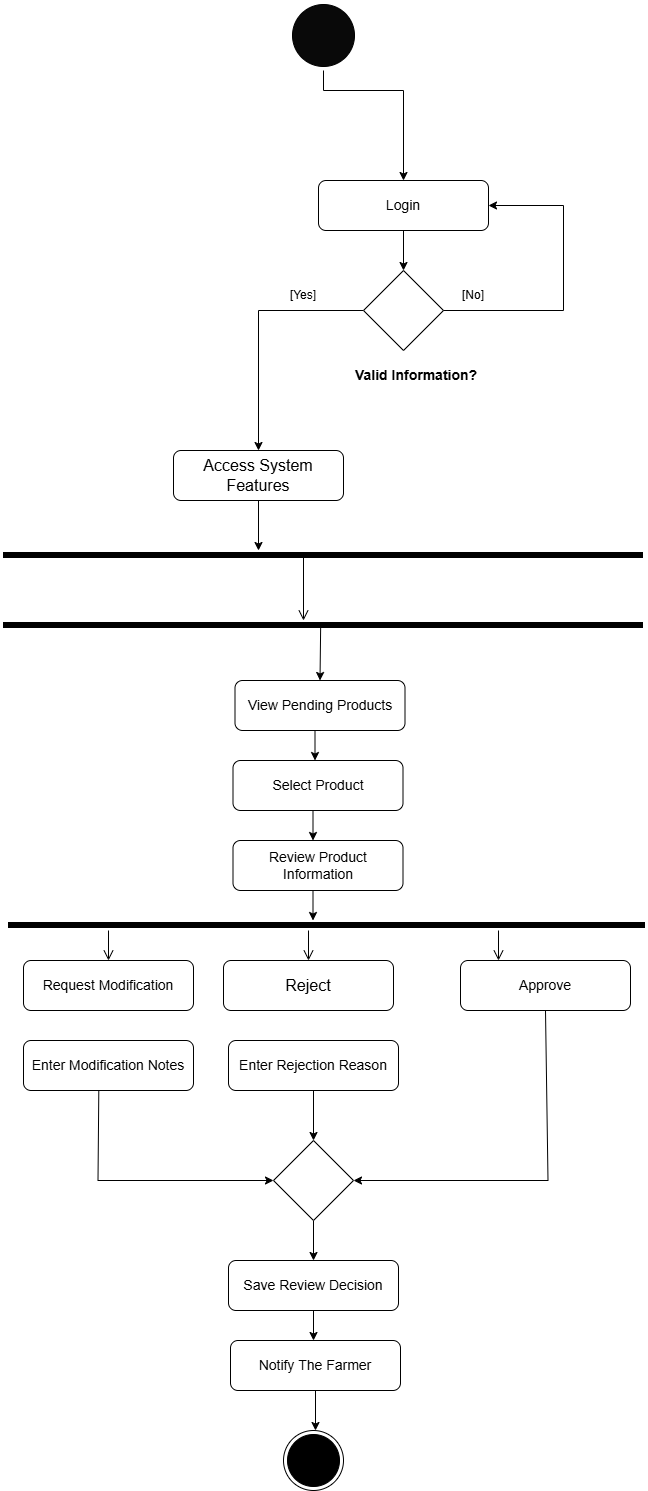

The diagram above was exported from draw.io. Its source (the exported page's mxGraphModel, read from the mxfile embedded in the PNG):
<mxGraphModel dx="22" dy="547" grid="1" gridSize="10" guides="1" tooltips="1" connect="1" arrows="1" fold="1" page="1" pageScale="1" pageWidth="850" pageHeight="1100" math="0" shadow="0">
  <root>
    <mxCell id="0" />
    <mxCell id="1" parent="0" />
    <mxCell id="p3tFanJBGGM9RgPs8wmI-42" value="" style="shape=line;html=1;strokeWidth=6;rounded=0;labelBackgroundColor=none;movable=1;resizable=1;rotatable=1;deletable=1;editable=1;locked=0;connectable=1;" parent="1" vertex="1">
      <mxGeometry x="1010" y="1010" width="510" height="10" as="geometry" />
    </mxCell>
    <mxCell id="p3tFanJBGGM9RgPs8wmI-99" value="" style="group;rounded=0;labelBackgroundColor=none;movable=1;resizable=1;rotatable=1;deletable=1;editable=1;locked=0;connectable=1;" parent="1" connectable="0" vertex="1">
      <mxGeometry x="1037" y="1250" width="240" height="80" as="geometry" />
    </mxCell>
    <mxCell id="p3tFanJBGGM9RgPs8wmI-109" value="" style="shape=line;html=1;strokeWidth=6;rounded=0;labelBackgroundColor=none;movable=1;resizable=1;rotatable=1;deletable=1;editable=1;locked=0;connectable=1;" parent="1" vertex="1">
      <mxGeometry x="880" y="1010" width="145" height="10" as="geometry" />
    </mxCell>
    <mxCell id="p3tFanJBGGM9RgPs8wmI-121" value="" style="shape=line;html=1;strokeWidth=6;rounded=0;labelBackgroundColor=none;movable=1;resizable=1;rotatable=1;deletable=1;editable=1;locked=0;connectable=1;" parent="1" vertex="1">
      <mxGeometry x="880" y="940" width="640" height="10" as="geometry" />
    </mxCell>
    <mxCell id="p3tFanJBGGM9RgPs8wmI-122" value="" style="edgeStyle=orthogonalEdgeStyle;html=1;verticalAlign=bottom;endArrow=open;endSize=8;rounded=0;exitX=0.431;exitY=0.54;exitDx=0;exitDy=0;exitPerimeter=0;labelBackgroundColor=none;fontColor=default;movable=1;resizable=1;rotatable=1;deletable=1;editable=1;locked=0;connectable=1;" parent="1" source="p3tFanJBGGM9RgPs8wmI-121" edge="1">
      <mxGeometry relative="1" as="geometry">
        <Array as="points">
          <mxPoint x="1180" y="945" />
        </Array>
        <mxPoint x="1180" y="1010" as="targetPoint" />
      </mxGeometry>
    </mxCell>
    <mxCell id="p3tFanJBGGM9RgPs8wmI-149" value="" style="ellipse;html=1;shape=startState;rounded=0;labelBackgroundColor=none;strokeColor=#000000;fillColor=#090909;movable=1;resizable=1;rotatable=1;deletable=1;editable=1;locked=0;connectable=1;" parent="1" vertex="1">
      <mxGeometry x="1165" y="390" width="70" height="70" as="geometry" />
    </mxCell>
    <mxCell id="p3tFanJBGGM9RgPs8wmI-151" value="" style="ellipse;html=1;shape=endState;rounded=0;labelBackgroundColor=none;movable=1;resizable=1;rotatable=1;deletable=1;editable=1;locked=0;connectable=1;fillColor=#000000;strokeWidth=1;" parent="1" vertex="1">
      <mxGeometry x="1160" y="1820" width="60" height="60" as="geometry" />
    </mxCell>
    <mxCell id="LNQ8cEt4UMuGeUdixfxd-15" value="" style="endArrow=classic;html=1;rounded=0;exitX=0.5;exitY=1;exitDx=0;exitDy=0;" parent="1" source="p3tFanJBGGM9RgPs8wmI-152" edge="1">
      <mxGeometry width="50" height="50" relative="1" as="geometry">
        <mxPoint x="1330" y="1570" as="sourcePoint" />
        <mxPoint x="1190" y="1650" as="targetPoint" />
      </mxGeometry>
    </mxCell>
    <mxCell id="LNQ8cEt4UMuGeUdixfxd-21" value="" style="endArrow=classic;html=1;rounded=0;exitX=0.367;exitY=0.53;exitDx=0;exitDy=0;exitPerimeter=0;entryX=0.5;entryY=0;entryDx=0;entryDy=0;" parent="1" source="p3tFanJBGGM9RgPs8wmI-42" target="p3tFanJBGGM9RgPs8wmI-49" edge="1">
      <mxGeometry width="50" height="50" relative="1" as="geometry">
        <mxPoint x="1200" y="1100" as="sourcePoint" />
        <mxPoint x="1250" y="1050" as="targetPoint" />
      </mxGeometry>
    </mxCell>
    <mxCell id="LNQ8cEt4UMuGeUdixfxd-35" value="" style="endArrow=classic;html=1;rounded=0;exitX=0.5;exitY=1;exitDx=0;exitDy=0;entryX=0.5;entryY=0;entryDx=0;entryDy=0;" parent="1" source="p3tFanJBGGM9RgPs8wmI-149" target="p3tFanJBGGM9RgPs8wmI-127" edge="1">
      <mxGeometry width="50" height="50" relative="1" as="geometry">
        <mxPoint x="1280.6399999999999" y="536.1600000000001" as="sourcePoint" />
        <mxPoint x="1040" y="590" as="targetPoint" />
        <Array as="points">
          <mxPoint x="1200" y="480" />
          <mxPoint x="1280" y="480" />
        </Array>
      </mxGeometry>
    </mxCell>
    <mxCell id="p3tFanJBGGM9RgPs8wmI-146" value="" style="endArrow=classic;html=1;rounded=0;exitX=0;exitY=0.5;exitDx=0;exitDy=0;entryX=0.5;entryY=0;entryDx=0;entryDy=0;labelBackgroundColor=none;fontColor=default;movable=1;resizable=1;rotatable=1;deletable=1;editable=1;locked=0;connectable=1;" parent="1" source="p3tFanJBGGM9RgPs8wmI-143" target="p3tFanJBGGM9RgPs8wmI-124" edge="1">
      <mxGeometry width="50" height="50" relative="1" as="geometry">
        <Array as="points">
          <mxPoint x="1135" y="700" />
        </Array>
        <mxPoint x="1140" y="730" as="sourcePoint" />
        <mxPoint x="1120" y="860" as="targetPoint" />
      </mxGeometry>
    </mxCell>
    <mxCell id="p3tFanJBGGM9RgPs8wmI-160" value="&lt;b&gt;&lt;font style=&quot;font-size: 14px;&quot;&gt;Valid Information?&amp;nbsp;&lt;/font&gt;&lt;/b&gt;" style="text;html=1;whiteSpace=wrap;fillColor=none;align=center;verticalAlign=middle;rounded=0;labelBackgroundColor=none;movable=1;resizable=1;rotatable=1;deletable=1;editable=1;locked=0;connectable=1;container=0;" parent="1" vertex="1">
      <mxGeometry x="1220" y="750" width="150" height="30" as="geometry" />
    </mxCell>
    <mxCell id="p3tFanJBGGM9RgPs8wmI-124" value="&lt;font size=&quot;3&quot;&gt;Access System Features&lt;/font&gt;" style="rounded=1;whiteSpace=wrap;html=1;container=0;labelBackgroundColor=none;movable=1;resizable=1;rotatable=1;deletable=1;editable=1;locked=0;connectable=1;" parent="1" vertex="1">
      <mxGeometry x="1050" y="840" width="170" height="50" as="geometry" />
    </mxCell>
    <mxCell id="p3tFanJBGGM9RgPs8wmI-125" value="" style="endArrow=classic;html=1;rounded=0;exitX=0.5;exitY=1;exitDx=0;exitDy=0;labelBackgroundColor=none;fontColor=default;movable=1;resizable=1;rotatable=1;deletable=1;editable=1;locked=0;connectable=1;" parent="1" source="p3tFanJBGGM9RgPs8wmI-124" edge="1">
      <mxGeometry width="50" height="50" relative="1" as="geometry">
        <mxPoint x="595" y="820" as="sourcePoint" />
        <mxPoint x="1135" y="940" as="targetPoint" />
      </mxGeometry>
    </mxCell>
    <mxCell id="p3tFanJBGGM9RgPs8wmI-143" value="" style="rhombus;whiteSpace=wrap;html=1;rounded=0;labelBackgroundColor=none;movable=1;resizable=1;rotatable=1;deletable=1;editable=1;locked=0;connectable=1;" parent="1" vertex="1">
      <mxGeometry x="1240" y="660" width="80" height="80" as="geometry" />
    </mxCell>
    <mxCell id="p3tFanJBGGM9RgPs8wmI-147" value="" style="endArrow=classic;html=1;rounded=0;exitX=1;exitY=0.5;exitDx=0;exitDy=0;entryX=1;entryY=0.5;entryDx=0;entryDy=0;labelBackgroundColor=none;fontColor=default;movable=1;resizable=1;rotatable=1;deletable=1;editable=1;locked=0;connectable=1;" parent="1" source="p3tFanJBGGM9RgPs8wmI-143" target="p3tFanJBGGM9RgPs8wmI-127" edge="1">
      <mxGeometry width="50" height="50" relative="1" as="geometry">
        <Array as="points">
          <mxPoint x="1440" y="700" />
          <mxPoint x="1440" y="595" />
        </Array>
        <mxPoint x="1070" y="910" as="sourcePoint" />
        <mxPoint x="1120" y="860" as="targetPoint" />
      </mxGeometry>
    </mxCell>
    <mxCell id="p3tFanJBGGM9RgPs8wmI-127" value="&lt;font style=&quot;font-size: 14px;&quot;&gt;Login&lt;/font&gt;" style="rounded=1;whiteSpace=wrap;html=1;container=1;labelBackgroundColor=none;movable=1;resizable=1;rotatable=1;deletable=1;editable=1;locked=0;connectable=1;" parent="1" vertex="1">
      <mxGeometry x="1195" y="570" width="170" height="50" as="geometry" />
    </mxCell>
    <mxCell id="p3tFanJBGGM9RgPs8wmI-128" value="" style="endArrow=classic;html=1;rounded=0;exitX=0.5;exitY=1;exitDx=0;exitDy=0;labelBackgroundColor=none;fontColor=default;movable=1;resizable=1;rotatable=1;deletable=1;editable=1;locked=0;connectable=1;" parent="1" source="p3tFanJBGGM9RgPs8wmI-127" edge="1">
      <mxGeometry width="50" height="50" relative="1" as="geometry">
        <mxPoint x="740" y="550" as="sourcePoint" />
        <mxPoint x="1280" y="660" as="targetPoint" />
      </mxGeometry>
    </mxCell>
    <mxCell id="p3tFanJBGGM9RgPs8wmI-129" style="edgeStyle=orthogonalEdgeStyle;rounded=0;orthogonalLoop=1;jettySize=auto;html=1;exitX=0.5;exitY=1;exitDx=0;exitDy=0;labelBackgroundColor=none;fontColor=default;movable=1;resizable=1;rotatable=1;deletable=1;editable=1;locked=0;connectable=1;" parent="1" source="p3tFanJBGGM9RgPs8wmI-127" target="p3tFanJBGGM9RgPs8wmI-127" edge="1">
      <mxGeometry relative="1" as="geometry" />
    </mxCell>
    <mxCell id="p3tFanJBGGM9RgPs8wmI-130" value="[Yes]" style="text;html=1;whiteSpace=wrap;fillColor=none;align=center;verticalAlign=middle;rounded=0;labelBackgroundColor=none;movable=1;resizable=1;rotatable=1;deletable=1;editable=1;locked=0;connectable=1;" parent="1" vertex="1">
      <mxGeometry x="1150" y="670" width="60" height="30" as="geometry" />
    </mxCell>
    <mxCell id="p3tFanJBGGM9RgPs8wmI-131" value="[No]" style="text;html=1;whiteSpace=wrap;fillColor=none;align=center;verticalAlign=middle;rounded=0;labelBackgroundColor=none;movable=1;resizable=1;rotatable=1;deletable=1;editable=1;locked=0;connectable=1;" parent="1" vertex="1">
      <mxGeometry x="1320" y="670" width="60" height="30" as="geometry" />
    </mxCell>
    <mxCell id="p3tFanJBGGM9RgPs8wmI-152" value="" style="rhombus;whiteSpace=wrap;html=1;rounded=0;labelBackgroundColor=none;movable=1;resizable=1;rotatable=1;deletable=1;editable=1;locked=0;connectable=1;" parent="1" vertex="1">
      <mxGeometry x="1150" y="1530" width="80" height="80" as="geometry" />
    </mxCell>
    <mxCell id="LNQ8cEt4UMuGeUdixfxd-14" value="" style="endArrow=classic;html=1;rounded=0;exitX=0.5;exitY=1;exitDx=0;exitDy=0;entryX=1;entryY=0.5;entryDx=0;entryDy=0;" parent="1" source="p3tFanJBGGM9RgPs8wmI-73" target="p3tFanJBGGM9RgPs8wmI-152" edge="1">
      <mxGeometry width="50" height="50" relative="1" as="geometry">
        <Array as="points">
          <mxPoint x="1424.5" y="1570" />
        </Array>
        <mxPoint x="1074.5" y="1520" as="sourcePoint" />
        <mxPoint x="1124.5" y="1470" as="targetPoint" />
      </mxGeometry>
    </mxCell>
    <mxCell id="LNQ8cEt4UMuGeUdixfxd-12" value="" style="endArrow=classic;html=1;rounded=0;exitX=0.443;exitY=0.985;exitDx=0;exitDy=0;exitPerimeter=0;entryX=0;entryY=0.5;entryDx=0;entryDy=0;" parent="1" source="LNQ8cEt4UMuGeUdixfxd-8" target="p3tFanJBGGM9RgPs8wmI-152" edge="1">
      <mxGeometry width="50" height="50" relative="1" as="geometry">
        <Array as="points">
          <mxPoint x="974.5" y="1570" />
        </Array>
        <mxPoint x="954.5" y="1520" as="sourcePoint" />
        <mxPoint x="1004.5" y="1470" as="targetPoint" />
      </mxGeometry>
    </mxCell>
    <mxCell id="LNQ8cEt4UMuGeUdixfxd-13" value="" style="endArrow=classic;html=1;rounded=0;exitX=0.5;exitY=1;exitDx=0;exitDy=0;entryX=0.5;entryY=0;entryDx=0;entryDy=0;" parent="1" source="LNQ8cEt4UMuGeUdixfxd-11" target="p3tFanJBGGM9RgPs8wmI-152" edge="1">
      <mxGeometry width="50" height="50" relative="1" as="geometry">
        <mxPoint x="1210" y="1500" as="sourcePoint" />
        <mxPoint x="1260" y="1450" as="targetPoint" />
      </mxGeometry>
    </mxCell>
    <mxCell id="p3tFanJBGGM9RgPs8wmI-49" value="" style="group;rounded=0;labelBackgroundColor=none;movable=1;resizable=1;rotatable=1;deletable=1;editable=1;locked=0;connectable=1;" parent="1" connectable="0" vertex="1">
      <mxGeometry x="1111.5" y="1070" width="170" height="80" as="geometry" />
    </mxCell>
    <mxCell id="p3tFanJBGGM9RgPs8wmI-50" value="&lt;span style=&quot;font-size: 14px;&quot;&gt;View Pending Products&lt;/span&gt;" style="rounded=1;whiteSpace=wrap;html=1;container=1;labelBackgroundColor=none;movable=1;resizable=1;rotatable=1;deletable=1;editable=1;locked=0;connectable=1;" parent="p3tFanJBGGM9RgPs8wmI-49" vertex="1">
      <mxGeometry width="170" height="50" as="geometry" />
    </mxCell>
    <mxCell id="p3tFanJBGGM9RgPs8wmI-51" value="" style="endArrow=classic;html=1;rounded=0;labelBackgroundColor=none;fontColor=default;movable=1;resizable=1;rotatable=1;deletable=1;editable=1;locked=0;connectable=1;" parent="p3tFanJBGGM9RgPs8wmI-49" edge="1">
      <mxGeometry width="50" height="50" relative="1" as="geometry">
        <mxPoint x="80" y="51" as="sourcePoint" />
        <mxPoint x="80" y="80" as="targetPoint" />
      </mxGeometry>
    </mxCell>
    <mxCell id="p3tFanJBGGM9RgPs8wmI-59" value="&lt;span style=&quot;font-size: 14px;&quot;&gt;Select Product&lt;/span&gt;" style="rounded=1;whiteSpace=wrap;html=1;container=1;labelBackgroundColor=none;movable=1;resizable=1;rotatable=1;deletable=1;editable=1;locked=0;connectable=1;" parent="1" vertex="1">
      <mxGeometry x="1109.5" y="1150" width="170" height="50" as="geometry" />
    </mxCell>
    <mxCell id="p3tFanJBGGM9RgPs8wmI-60" value="" style="endArrow=classic;html=1;rounded=0;labelBackgroundColor=none;fontColor=default;movable=1;resizable=1;rotatable=1;deletable=1;editable=1;locked=0;connectable=1;" parent="1" edge="1">
      <mxGeometry width="50" height="50" relative="1" as="geometry">
        <mxPoint x="1189.5" y="1201" as="sourcePoint" />
        <mxPoint x="1189.5" y="1230" as="targetPoint" />
      </mxGeometry>
    </mxCell>
    <mxCell id="p3tFanJBGGM9RgPs8wmI-69" value="&lt;span style=&quot;font-size: 14px;&quot;&gt;Review Product Information&lt;/span&gt;" style="rounded=1;whiteSpace=wrap;html=1;container=1;labelBackgroundColor=none;movable=1;resizable=1;rotatable=1;deletable=1;editable=1;locked=0;connectable=1;" parent="1" vertex="1">
      <mxGeometry x="1109.5" y="1230" width="170" height="50" as="geometry" />
    </mxCell>
    <mxCell id="p3tFanJBGGM9RgPs8wmI-70" value="" style="endArrow=classic;html=1;rounded=0;labelBackgroundColor=none;fontColor=default;movable=1;resizable=1;rotatable=1;deletable=1;editable=1;locked=0;connectable=1;" parent="1" edge="1">
      <mxGeometry width="50" height="50" relative="1" as="geometry">
        <mxPoint x="1189.5" y="1281" as="sourcePoint" />
        <mxPoint x="1189.5" y="1310" as="targetPoint" />
      </mxGeometry>
    </mxCell>
    <mxCell id="p3tFanJBGGM9RgPs8wmI-74" value="" style="shape=line;html=1;strokeWidth=6;container=1;rounded=0;labelBackgroundColor=none;movable=1;resizable=1;rotatable=1;deletable=1;editable=1;locked=0;connectable=1;" parent="1" vertex="1">
      <mxGeometry x="1282" y="1310" width="240" height="10" as="geometry" />
    </mxCell>
    <mxCell id="p3tFanJBGGM9RgPs8wmI-75" value="" style="edgeStyle=orthogonalEdgeStyle;html=1;verticalAlign=bottom;endArrow=open;endSize=8;rounded=0;entryX=0.5;entryY=0;entryDx=0;entryDy=0;labelBackgroundColor=none;fontColor=default;movable=1;resizable=1;rotatable=1;deletable=1;editable=1;locked=0;connectable=1;" parent="1" edge="1">
      <mxGeometry relative="1" as="geometry">
        <mxPoint x="1375" y="1320" as="sourcePoint" />
        <mxPoint x="1375" y="1350" as="targetPoint" />
      </mxGeometry>
    </mxCell>
    <mxCell id="p3tFanJBGGM9RgPs8wmI-73" value="&lt;span style=&quot;font-size: 14px;&quot;&gt;Approve&lt;/span&gt;" style="rounded=1;whiteSpace=wrap;html=1;container=1;labelBackgroundColor=none;movable=1;resizable=1;rotatable=1;deletable=1;editable=1;locked=0;connectable=1;" parent="1" vertex="1">
      <mxGeometry x="1337" y="1350" width="170" height="50" as="geometry" />
    </mxCell>
    <mxCell id="p3tFanJBGGM9RgPs8wmI-79" value="" style="shape=line;html=1;strokeWidth=6;container=1;rounded=0;labelBackgroundColor=none;movable=1;resizable=1;rotatable=1;deletable=1;editable=1;locked=0;connectable=1;" parent="1" vertex="1">
      <mxGeometry x="1085" y="1310" width="200" height="10" as="geometry" />
    </mxCell>
    <mxCell id="p3tFanJBGGM9RgPs8wmI-80" value="" style="edgeStyle=orthogonalEdgeStyle;html=1;verticalAlign=bottom;endArrow=open;endSize=8;rounded=0;entryX=0.5;entryY=0;entryDx=0;entryDy=0;labelBackgroundColor=none;fontColor=default;movable=1;resizable=1;rotatable=1;deletable=1;editable=1;locked=0;connectable=1;" parent="1" source="p3tFanJBGGM9RgPs8wmI-79" target="p3tFanJBGGM9RgPs8wmI-78" edge="1">
      <mxGeometry relative="1" as="geometry">
        <mxPoint x="1185" y="1380" as="targetPoint" />
      </mxGeometry>
    </mxCell>
    <mxCell id="p3tFanJBGGM9RgPs8wmI-78" value="&lt;font size=&quot;3&quot;&gt;Reject&lt;/font&gt;" style="rounded=1;whiteSpace=wrap;html=1;container=1;labelBackgroundColor=none;movable=1;resizable=1;rotatable=1;deletable=1;editable=1;locked=0;connectable=1;" parent="1" vertex="1">
      <mxGeometry x="1100" y="1350" width="170" height="50" as="geometry" />
    </mxCell>
    <mxCell id="p3tFanJBGGM9RgPs8wmI-84" value="" style="shape=line;html=1;strokeWidth=6;container=1;rounded=0;labelBackgroundColor=none;movable=1;resizable=1;rotatable=1;deletable=1;editable=1;locked=0;connectable=1;" parent="1" vertex="1">
      <mxGeometry x="885" y="1310" width="200" height="10" as="geometry" />
    </mxCell>
    <mxCell id="p3tFanJBGGM9RgPs8wmI-85" value="" style="edgeStyle=orthogonalEdgeStyle;html=1;verticalAlign=bottom;endArrow=open;endSize=8;rounded=0;entryX=0.5;entryY=0;entryDx=0;entryDy=0;labelBackgroundColor=none;fontColor=default;movable=1;resizable=1;rotatable=1;deletable=1;editable=1;locked=0;connectable=1;" parent="1" source="p3tFanJBGGM9RgPs8wmI-84" target="p3tFanJBGGM9RgPs8wmI-83" edge="1">
      <mxGeometry relative="1" as="geometry">
        <mxPoint x="985" y="1380" as="targetPoint" />
      </mxGeometry>
    </mxCell>
    <mxCell id="p3tFanJBGGM9RgPs8wmI-83" value="&lt;span style=&quot;font-size: 14px;&quot;&gt;Request Modification&lt;/span&gt;" style="rounded=1;whiteSpace=wrap;html=1;container=1;labelBackgroundColor=none;movable=1;resizable=1;rotatable=1;deletable=1;editable=1;locked=0;connectable=1;" parent="1" vertex="1">
      <mxGeometry x="900" y="1350" width="170" height="50" as="geometry" />
    </mxCell>
    <mxCell id="LNQ8cEt4UMuGeUdixfxd-11" value="&lt;span style=&quot;font-size: 14px;&quot;&gt;Enter Rejection Reason&lt;/span&gt;" style="rounded=1;whiteSpace=wrap;html=1;container=1;labelBackgroundColor=none;movable=1;resizable=1;rotatable=1;deletable=1;editable=1;locked=0;connectable=1;" parent="1" vertex="1">
      <mxGeometry x="1105" y="1430" width="170" height="50" as="geometry" />
    </mxCell>
    <mxCell id="LNQ8cEt4UMuGeUdixfxd-8" value="&lt;span style=&quot;font-size: 14px;&quot;&gt;Enter Modification Notes&lt;/span&gt;" style="rounded=1;whiteSpace=wrap;html=1;container=1;labelBackgroundColor=none;movable=1;resizable=1;rotatable=1;deletable=1;editable=1;locked=0;connectable=1;" parent="1" vertex="1">
      <mxGeometry x="900" y="1430" width="170" height="50" as="geometry" />
    </mxCell>
    <mxCell id="LNQ8cEt4UMuGeUdixfxd-23" value="&lt;span style=&quot;font-size: 14px;&quot;&gt;Save Review Decision&lt;/span&gt;" style="rounded=1;whiteSpace=wrap;html=1;container=1;labelBackgroundColor=none;movable=1;resizable=1;rotatable=1;deletable=1;editable=1;locked=0;connectable=1;" parent="1" vertex="1">
      <mxGeometry x="1105" y="1650" width="170" height="50" as="geometry" />
    </mxCell>
    <mxCell id="LNQ8cEt4UMuGeUdixfxd-24" value="" style="endArrow=classic;html=1;rounded=0;exitX=0.5;exitY=1;exitDx=0;exitDy=0;" parent="1" source="LNQ8cEt4UMuGeUdixfxd-23" edge="1">
      <mxGeometry width="50" height="50" relative="1" as="geometry">
        <mxPoint x="1165" y="1750" as="sourcePoint" />
        <mxPoint x="1190" y="1730" as="targetPoint" />
      </mxGeometry>
    </mxCell>
    <mxCell id="LNQ8cEt4UMuGeUdixfxd-28" value="&lt;span style=&quot;font-size: 14px;&quot;&gt;Notify The Farmer&lt;/span&gt;" style="rounded=1;whiteSpace=wrap;html=1;container=1;labelBackgroundColor=none;movable=1;resizable=1;rotatable=1;deletable=1;editable=1;locked=0;connectable=1;" parent="1" vertex="1">
      <mxGeometry x="1107" y="1730" width="170" height="50" as="geometry" />
    </mxCell>
    <mxCell id="LNQ8cEt4UMuGeUdixfxd-29" value="" style="endArrow=classic;html=1;rounded=0;exitX=0.5;exitY=1;exitDx=0;exitDy=0;" parent="1" source="LNQ8cEt4UMuGeUdixfxd-28" edge="1">
      <mxGeometry width="50" height="50" relative="1" as="geometry">
        <mxPoint x="1167" y="1830" as="sourcePoint" />
        <mxPoint x="1192" y="1820" as="targetPoint" />
      </mxGeometry>
    </mxCell>
  </root>
</mxGraphModel>